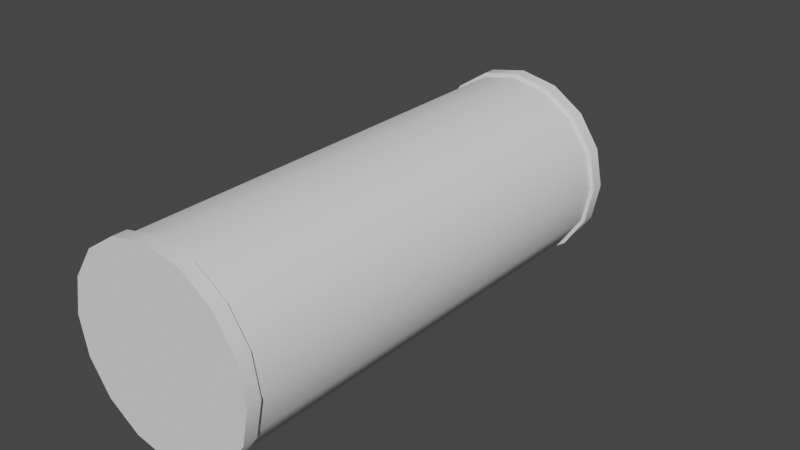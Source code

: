 # Source: spray.blend  (saved by Blender 2.80.75; exported with 4.5.12 LTS)
import bpy
from mathutils import Matrix  # noqa: F401  (used for matrix-valued properties, if any)

bpy.ops.wm.read_factory_settings(use_empty=True)
scene = bpy.context.scene
scene.name = 'Scene'

# ---- collections
col_collection = bpy.data.collections.new('Collection'); scene.collection.children.link(col_collection)

# ---- node groups
ng_auto_smooth = bpy.data.node_groups.new('Auto Smooth', 'GeometryNodeTree')
_s = ng_auto_smooth.interface.new_socket(name='Geometry', in_out='OUTPUT', socket_type='NodeSocketGeometry')
_s = ng_auto_smooth.interface.new_socket(name='Geometry', in_out='INPUT', socket_type='NodeSocketGeometry')
_s = ng_auto_smooth.interface.new_socket(name='Angle', in_out='INPUT', socket_type='NodeSocketFloat')
_s.subtype = 'ANGLE'
_s.min_value = 0.0
_s.max_value = 3.142
ng_auto_smooth.is_modifier = True
_N = ng_auto_smooth.nodes; _L = ng_auto_smooth.links
n0 = _N.new('NodeGroupOutput'); n0.name = 'Group Output'; n0.location = (480, -100)
n1 = _N.new('NodeGroupInput'); n1.name = 'Group Input'; n1.location = (-420, -300)
n2 = _N.new('NodeGroupInput'); n2.name = 'Group Input.001'; n2.location = (-60, -100)
n3 = _N.new('GeometryNodeSetShadeSmooth'); n3.name = 'Set Shade Smooth'; n3.location = (120, -100)
n3.domain = 'EDGE'
n4 = _N.new('GeometryNodeSetShadeSmooth'); n4.name = 'Set Shade Smooth.001'; n4.location = (300, -100)
n5 = _N.new('GeometryNodeInputMeshEdgeAngle'); n5.name = 'Edge Angle'; n5.location = (-420, -220)
n6 = _N.new('GeometryNodeInputEdgeSmooth'); n6.name = 'Is Edge Smooth'; n6.location = (-60, -160)
n7 = _N.new('GeometryNodeInputShadeSmooth'); n7.name = 'Is Face Smooth'; n7.location = (-240, -340)
n8 = _N.new('FunctionNodeBooleanMath'); n8.name = 'Boolean Math'; n8.location = (-60, -220)
n9 = _N.new('FunctionNodeCompare'); n9.name = 'Compare'; n9.location = (-240, -180)
n9.operation = 'LESS_EQUAL'
_L.new(n5.outputs[0], n9.inputs[0])
_L.new(n4.outputs[0], n0.inputs[0])
_L.new(n1.outputs[1], n9.inputs[1])
_L.new(n9.outputs[0], n8.inputs[0])
_L.new(n7.outputs[0], n8.inputs[1])
_L.new(n2.outputs[0], n3.inputs[0])
_L.new(n6.outputs[0], n3.inputs[1])
_L.new(n3.outputs[0], n4.inputs[0])
_L.new(n8.outputs[0], n3.inputs[2])
n0.is_active_output = True

# ---- world
world_world = bpy.data.worlds.new('World'); scene.world = world_world
world_world.use_nodes = True; world_world.node_tree.nodes.clear()
_N = world_world.node_tree.nodes; _L = world_world.node_tree.links
n0 = _N.new('ShaderNodeOutputWorld'); n0.name = 'World Output'; n0.location = (300, 300)
n1 = _N.new('ShaderNodeBackground'); n1.name = 'Background'; n1.location = (10, 300)
n1.inputs[0].default_value = (0.05088, 0.05088, 0.05088, 1.0)
_L.new(n1.outputs[0], n0.inputs[0])
n0.is_active_output = True
world_world.color = (0.05088, 0.05088, 0.05088)
world_world.use_sun_shadow = False
world_world.sun_shadow_jitter_overblur = 0.0

# ---- meshes
me_cylinder_002 = bpy.data.meshes.new('Cylinder.002')
me_cylinder_002.from_pydata([(-0.007941, -0.001751, 0.1015), (-0.007941, -0.002476, 0.09977), (-0.007941, -0.001751, 0.09802), (0.02939, -0.01217, -0.07798), (0.02939, -0.01217, 0.07738), (0.02249, -0.02249, -0.07798), (0.02249, -0.02249, 0.07738), (0.01217, -0.02939, -0.07798), (0.01217, -0.02939, 0.07738), (4.803e-09, -0.03181, -0.07798), (4.803e-09, -0.03181, 0.07738), (-0.01217, -0.02939, -0.07798), (-0.01217, -0.02939, 0.07738), (-0.02249, -0.02249, -0.07798), (-0.02249, -0.02249, 0.07738), (-0.02939, -0.01217, -0.07798), (-0.02939, -0.01217, 0.07738), (0.02939, -0.01217, -0.07351), (0.02249, -0.02249, -0.07351), (0.01217, -0.02939, -0.07351), (4.803e-09, -0.03181, -0.07351), (-0.01217, -0.02939, -0.07351), (-0.02249, -0.02249, -0.07351), (-0.02939, -0.01217, -0.07351), (0.02939, -0.01217, 0.07319), (0.02249, -0.02249, 0.07319), (0.01217, -0.02939, 0.07319), (4.803e-09, -0.03181, 0.07319), (-0.01217, -0.02939, 0.07319), (-0.02249, -0.02249, 0.07319), (-0.02939, -0.01217, 0.07319), (0.02831, -0.01173, 0.07319), (0.02831, -0.01173, -0.07351), (0.02167, -0.02167, 0.07319), (0.02167, -0.02167, -0.07351), (0.01173, -0.02831, 0.07319), (0.01173, -0.02831, -0.07351), (4.683e-09, -0.03064, 0.07319), (4.683e-09, -0.03064, -0.07351), (-0.01173, -0.02831, 0.07319), (-0.01173, -0.02831, -0.07351), (-0.02167, -0.02167, 0.07319), (-0.02167, -0.02167, -0.07351), (-0.02831, -0.01173, 0.07319), (-0.02831, -0.01173, -0.07351), (0.02488, -0.0103, 0.07756), (0.01904, -0.01904, 0.07756), (0.0103, -0.02488, 0.07756), (4.34e-09, -0.02692, 0.07756), (-0.0103, -0.02488, 0.07756), (-0.01904, -0.01904, 0.07756), (-0.02488, -0.0103, 0.07756), (0.01185, -0.00491, 0.08863), (0.009072, -0.009072, 0.08863), (0.00491, -0.01185, 0.08863), (3.046e-09, -0.01283, 0.08863), (-0.00491, -0.01185, 0.08863), (-0.009072, -0.009072, 0.08863), (-0.01185, -0.00491, 0.08863), (0.01273, -0.005273, 0.0917), (0.009743, -0.009743, 0.0917), (0.005273, -0.01273, 0.0917), (3.12e-09, -0.01378, 0.0917), (-0.005273, -0.01273, 0.0917), (-0.009743, -0.009743, 0.0917), (-0.01273, -0.005273, 0.0917), (0.008618, -0.00357, 0.09199), (0.006596, -0.006596, 0.09199), (0.00357, -0.008618, 0.09199), (2.689e-09, -0.009329, 0.09199), (-0.00357, -0.008618, 0.09199), (-0.006596, -0.006596, 0.09199), (-0.008618, -0.00357, 0.09199), (0.008618, -0.00357, 0.1053), (0.006596, -0.006596, 0.1062), (0.00357, -0.008618, 0.1067), (2.689e-09, -0.009329, 0.1068), (-0.00357, -0.008618, 0.1067), (-0.006596, -0.006596, 0.1062), (-0.008618, -0.00357, 0.1053), (0.01273, -0.005273, 0.08956), (0.009743, -0.009743, 0.08956), (0.005273, -0.01273, 0.08956), (3.12e-09, -0.01378, 0.08956), (-0.005273, -0.01273, 0.08956), (-0.009743, -0.009743, 0.08956), (-0.01273, -0.005273, 0.08956), (-0.008769, -0.002908, 0.09977), (-0.008939, -0.002056, 0.1018), (-0.008939, -0.002056, 0.09772), (-0.007941, 0.0, 0.1022), (-0.007941, 0.001751, 0.1015), (-0.007941, 0.002476, 0.09977), (-0.007941, 0.001751, 0.09802), (-0.007941, 0.0, 0.0973), (0.03181, 0.0, -0.07798), (0.03181, 0.0, 0.07738), (0.02939, 0.01217, -0.07798), (0.02939, 0.01217, 0.07738), (0.02249, 0.02249, -0.07798), (0.02249, 0.02249, 0.07738), (0.01217, 0.02939, -0.07798), (0.01217, 0.02939, 0.07738), (4.803e-09, 0.03181, -0.07798), (4.803e-09, 0.03181, 0.07738), (-0.01217, 0.02939, -0.07798), (-0.01217, 0.02939, 0.07738), (-0.02249, 0.02249, -0.07798), (-0.02249, 0.02249, 0.07738), (-0.02939, 0.01217, -0.07798), (-0.02939, 0.01217, 0.07738), (-0.03181, 0.0, -0.07798), (-0.03181, 0.0, 0.07738), (0.03181, 0.0, -0.07351), (0.02939, 0.01217, -0.07351), (0.02249, 0.02249, -0.07351), (0.01217, 0.02939, -0.07351), (4.803e-09, 0.03181, -0.07351), (-0.01217, 0.02939, -0.07351), (-0.02249, 0.02249, -0.07351), (-0.02939, 0.01217, -0.07351), (-0.03181, 0.0, -0.07351), (0.03181, 0.0, 0.07319), (0.02939, 0.01217, 0.07319), (0.02249, 0.02249, 0.07319), (0.01217, 0.02939, 0.07319), (4.803e-09, 0.03181, 0.07319), (-0.01217, 0.02939, 0.07319), (-0.02249, 0.02249, 0.07319), (-0.02939, 0.01217, 0.07319), (-0.03181, 0.0, 0.07319), (0.03064, 0.0, 0.07319), (0.03064, 0.0, -0.07351), (0.02831, 0.01173, 0.07319), (0.02831, 0.01173, -0.07351), (0.02167, 0.02167, 0.07319), (0.02167, 0.02167, -0.07351), (0.01173, 0.02831, 0.07319), (0.01173, 0.02831, -0.07351), (4.683e-09, 0.03064, 0.07319), (4.683e-09, 0.03064, -0.07351), (-0.01173, 0.02831, 0.07319), (-0.01173, 0.02831, -0.07351), (-0.02167, 0.02167, 0.07319), (-0.02167, 0.02167, -0.07351), (-0.02831, 0.01173, 0.07319), (-0.02831, 0.01173, -0.07351), (-0.03064, 0.0, 0.07319), (-0.03064, 0.0, -0.07351), (0.02692, 0.0, 0.07756), (0.02488, 0.0103, 0.07756), (0.01904, 0.01904, 0.07756), (0.0103, 0.02488, 0.07756), (4.34e-09, 0.02692, 0.07756), (-0.0103, 0.02488, 0.07756), (-0.01904, 0.01904, 0.07756), (-0.02488, 0.0103, 0.07756), (-0.02692, 0.0, 0.07756), (0.01283, 0.0, 0.08863), (0.01185, 0.00491, 0.08863), (0.009072, 0.009072, 0.08863), (0.00491, 0.01185, 0.08863), (3.046e-09, 0.01283, 0.08863), (-0.00491, 0.01185, 0.08863), (-0.009072, 0.009072, 0.08863), (-0.01185, 0.00491, 0.08863), (-0.01283, 0.0, 0.08863), (0.01378, 0.0, 0.0917), (0.01273, 0.005273, 0.0917), (0.009743, 0.009743, 0.0917), (0.005273, 0.01273, 0.0917), (3.12e-09, 0.01378, 0.0917), (-0.005273, 0.01273, 0.0917), (-0.009743, 0.009743, 0.0917), (-0.01273, 0.005273, 0.0917), (-0.01378, 0.0, 0.0917), (0.009329, 0.0, 0.09199), (0.008618, 0.00357, 0.09199), (0.006596, 0.006596, 0.09199), (0.00357, 0.008618, 0.09199), (2.689e-09, 0.009329, 0.09199), (-0.00357, 0.008618, 0.09199), (-0.006596, 0.006596, 0.09199), (-0.008618, 0.00357, 0.09199), (-0.009329, 0.0, 0.09199), (0.009329, 0.0, 0.105), (0.008618, 0.00357, 0.1053), (0.006596, 0.006596, 0.1062), (0.00357, 0.008618, 0.1067), (2.689e-09, 0.009329, 0.1068), (-0.00357, 0.008618, 0.1067), (-0.006596, 0.006596, 0.1062), (-0.008618, 0.00357, 0.1053), (-0.009329, 0.0, 0.105), (0.01273, 0.005273, 0.08956), (0.009743, 0.009743, 0.08956), (0.005273, 0.01273, 0.08956), (3.12e-09, 0.01378, 0.08956), (-0.005273, 0.01273, 0.08956), (-0.009743, 0.009743, 0.08956), (-0.01273, 0.005273, 0.08956), (0.01378, 0.0, 0.08956), (-0.01378, 0.0, 0.08956), (-0.009348, 0.0, 0.09686), (-0.008769, 0.002908, 0.09977), (-0.008939, 0.002056, 0.1018), (-0.008939, 0.002056, 0.09772), (-0.009348, 0.0, 0.1027)], [], [(90, 0, 88, 207), (0, 1, 87, 88), (1, 2, 89, 87), (2, 94, 203, 89), (90, 94, 2, 0), (122, 96, 4, 24), (24, 4, 6, 25), (25, 6, 8, 26), (26, 8, 10, 27), (27, 10, 12, 28), (28, 12, 14, 29), (29, 14, 16, 30), (30, 16, 112, 130), (4, 96, 149, 45), (15, 23, 121, 111), (13, 22, 23, 15), (11, 21, 22, 13), (9, 20, 21, 11), (7, 19, 20, 9), (5, 18, 19, 7), (3, 17, 18, 5), (95, 113, 17, 3), (25, 26, 35, 33), (26, 27, 37, 35), (27, 28, 39, 37), (28, 29, 41, 39), (17, 113, 132, 32), (29, 30, 43, 41), (18, 17, 32, 34), (30, 130, 147, 43), (19, 18, 34, 36), (44, 43, 147, 148), (42, 41, 43, 44), (40, 39, 41, 42), (38, 37, 39, 40), (36, 35, 37, 38), (34, 33, 35, 36), (32, 31, 33, 34), (132, 131, 31, 32), (24, 25, 33, 31), (122, 24, 31, 131), (121, 23, 44, 148), (23, 22, 42, 44), (22, 21, 40, 42), (21, 20, 38, 40), (20, 19, 36, 38), (14, 12, 49, 50), (10, 8, 47, 48), (6, 4, 45, 46), (16, 14, 50, 51), (12, 10, 48, 49), (8, 6, 46, 47), (112, 16, 51, 157), (81, 80, 59, 60), (65, 64, 71, 72), (82, 81, 60, 61), (83, 82, 61, 62), (84, 83, 62, 63), (85, 84, 63, 64), (86, 85, 64, 65), (202, 86, 65, 175), (80, 201, 167, 59), (175, 65, 72, 184), (59, 167, 176, 66), (60, 59, 66, 67), (61, 60, 67, 68), (62, 61, 68, 69), (63, 62, 69, 70), (64, 63, 70, 71), (70, 69, 76, 77), (71, 70, 77, 78), (72, 71, 78, 79), (72, 79, 87), (66, 176, 185, 73), (67, 66, 73, 74), (68, 67, 74, 75), (69, 68, 75, 76), (185, 193, 79, 73), (73, 79, 78, 74), (74, 78, 77, 75), (76, 75, 77), (52, 158, 201, 80), (166, 58, 86, 202), (58, 57, 85, 86), (57, 56, 84, 85), (56, 55, 83, 84), (55, 54, 82, 83), (54, 53, 81, 82), (53, 52, 80, 81), (203, 184, 72), (79, 193, 207), (79, 207, 88), (89, 203, 72), (79, 88, 87), (87, 89, 72), (7, 11, 13, 5), (5, 13, 15, 3), (3, 15, 111, 95), (9, 11, 7), (1, 0, 2), (90, 207, 205, 91), (91, 205, 204, 92), (92, 204, 206, 93), (93, 206, 203, 94), (90, 91, 93, 94), (122, 123, 98, 96), (123, 124, 100, 98), (124, 125, 102, 100), (125, 126, 104, 102), (126, 127, 106, 104), (127, 128, 108, 106), (128, 129, 110, 108), (129, 130, 112, 110), (98, 150, 149, 96), (109, 111, 121, 120), (107, 109, 120, 119), (105, 107, 119, 118), (103, 105, 118, 117), (101, 103, 117, 116), (99, 101, 116, 115), (97, 99, 115, 114), (95, 97, 114, 113), (124, 135, 137, 125), (125, 137, 139, 126), (126, 139, 141, 127), (127, 141, 143, 128), (114, 134, 132, 113), (128, 143, 145, 129), (115, 136, 134, 114), (129, 145, 147, 130), (116, 138, 136, 115), (146, 148, 147, 145), (144, 146, 145, 143), (142, 144, 143, 141), (140, 142, 141, 139), (138, 140, 139, 137), (136, 138, 137, 135), (134, 136, 135, 133), (132, 134, 133, 131), (123, 133, 135, 124), (122, 131, 133, 123), (121, 148, 146, 120), (120, 146, 144, 119), (119, 144, 142, 118), (118, 142, 140, 117), (117, 140, 138, 116), (108, 155, 154, 106), (104, 153, 152, 102), (100, 151, 150, 98), (110, 156, 155, 108), (106, 154, 153, 104), (102, 152, 151, 100), (112, 157, 156, 110), (195, 169, 168, 194), (174, 183, 182, 173), (196, 170, 169, 195), (197, 171, 170, 196), (198, 172, 171, 197), (199, 173, 172, 198), (200, 174, 173, 199), (202, 175, 174, 200), (194, 168, 167, 201), (175, 184, 183, 174), (168, 177, 176, 167), (169, 178, 177, 168), (170, 179, 178, 169), (171, 180, 179, 170), (172, 181, 180, 171), (173, 182, 181, 172), (181, 190, 189, 180), (182, 191, 190, 181), (183, 192, 191, 182), (183, 204, 192), (177, 186, 185, 176), (178, 187, 186, 177), (179, 188, 187, 178), (180, 189, 188, 179), (185, 186, 192, 193), (186, 187, 191, 192), (187, 188, 190, 191), (189, 190, 188), (159, 194, 201, 158), (166, 202, 200, 165), (165, 200, 199, 164), (164, 199, 198, 163), (163, 198, 197, 162), (162, 197, 196, 161), (161, 196, 195, 160), (160, 195, 194, 159), (203, 183, 184), (192, 207, 193), (192, 205, 207), (206, 183, 203), (192, 204, 205), (204, 183, 206), (101, 99, 107, 105), (99, 97, 109, 107), (97, 95, 111, 109), (103, 101, 105), (92, 93, 91)])
me_cylinder_002.polygons.foreach_set('use_smooth', [0, 0, 0, 0, 0, 1, 1, 1, 1, 1, 1, 1, 1, 1, 1, 1, 1, 1, 1, 1, 1, 1, 1, 1, 1, 1, 1, 1, 1, 1, 1, 1, 1, 1, 1, 1, 1, 1, 1, 1, 1, 1, 1, 1, 1, 1, 1, 1, 1, 1, 1, 1, 1, 1, 1, 1, 1, 1, 1, 1, 1, 1, 1, 1, 1, 1, 1, 1, 1, 1, 1, 1, 1, 1, 1, 1, 1, 1, 1, 1, 1, 1, 1, 1, 1, 1, 1, 1, 1, 1, 1, 1, 1, 1, 1, 1, 1, 1, 1, 0, 0, 0, 0, 0, 0, 1, 1, 1, 1, 1, 1, 1, 1, 1, 1, 1, 1, 1, 1, 1, 1, 1, 1, 1, 1, 1, 1, 1, 1, 1, 1, 1, 1, 1, 1, 1, 1, 1, 1, 1, 1, 1, 1, 1, 1, 1, 1, 1, 1, 1, 1, 1, 1, 1, 1, 1, 1, 1, 1, 1, 1, 1, 1, 1, 1, 1, 1, 1, 1, 1, 1, 1, 1, 1, 1, 1, 1, 1, 1, 1, 1, 1, 1, 1, 1, 1, 1, 1, 1, 1, 1, 1, 1, 1, 1, 1, 1, 1, 1, 0])
_uv = me_cylinder_002.uv_layers.new(name='UVMap')
_uv.uv.foreach_set('vector', [0.783, 0.1002, 0.7962, 0.1088, 0.7934, 0.1177, 0.7746, 0.1089, 0.7962, 0.1088, 0.812, 0.1064, 0.8159, 0.1136, 0.7934, 0.1177, 0.812, 0.1064, 0.8226, 0.09456, 0.8314, 0.09713, 0.8159, 0.1136, 0.8226, 0.09456, 0.823, 0.08016, 0.8334, 0.07832, 0.8314, 0.09713, 0.783, 0.1002, 0.823, 0.08016, 0.8226, 0.09456, 0.7962, 0.1088, 0.6633, 0.005412, 0.6879, 0.005412, 0.6879, 0.126, 0.6633, 0.126, 0.6633, 0.126, 0.6879, 0.126, 0.6879, 0.2468, 0.6633, 0.2468, 0.6633, 0.2468, 0.6879, 0.2468, 0.6879, 0.3692, 0.6633, 0.3692, 0.6633, 0.3692, 0.6879, 0.3692, 0.6879, 0.4922, 0.6633, 0.4922, 0.6633, 0.4922, 0.6879, 0.4922, 0.6879, 0.6156, 0.6633, 0.6156, 0.6633, 0.6156, 0.6879, 0.6156, 0.6879, 0.7399, 0.6633, 0.7399, 0.6633, 0.7399, 0.6879, 0.7399, 0.6879, 0.8654, 0.6633, 0.8654, 0.6633, 0.8654, 0.6879, 0.8654, 0.6879, 0.993, 0.6633, 0.993, 0.6879, 0.126, 0.6879, 0.005412, 0.713, 0.005412, 0.713, 0.126, 0.01116, 0.8654, 0.03344, 0.8654, 0.03344, 0.993, 0.01116, 0.993, 0.01116, 0.7399, 0.03344, 0.7399, 0.03344, 0.8654, 0.01116, 0.8654, 0.01116, 0.6156, 0.03344, 0.6156, 0.03344, 0.7399, 0.01116, 0.7399, 0.01116, 0.4922, 0.03344, 0.4922, 0.03344, 0.6156, 0.01116, 0.6156, 0.01116, 0.3692, 0.03344, 0.3692, 0.03344, 0.4922, 0.01116, 0.4922, 0.01116, 0.2468, 0.03344, 0.2468, 0.03344, 0.3692, 0.01116, 0.3692, 0.01116, 0.126, 0.03344, 0.126, 0.03344, 0.2468, 0.01116, 0.2468, 0.01116, 0.005412, 0.03344, 0.005412, 0.03344, 0.126, 0.01116, 0.126, 0.6633, 0.2468, 0.6633, 0.3692, 0.6567, 0.3692, 0.6567, 0.2468, 0.6633, 0.3692, 0.6633, 0.4922, 0.6567, 0.4922, 0.6567, 0.3692, 0.6633, 0.4922, 0.6633, 0.6156, 0.6567, 0.6156, 0.6567, 0.4922, 0.6633, 0.6156, 0.6633, 0.7399, 0.6567, 0.7399, 0.6567, 0.6156, 0.03344, 0.126, 0.03344, 0.005412, 0.0411, 0.005412, 0.0411, 0.126, 0.6633, 0.7399, 0.6633, 0.8654, 0.6567, 0.8654, 0.6567, 0.7399, 0.03344, 0.2468, 0.03344, 0.126, 0.0411, 0.126, 0.0411, 0.2468, 0.6633, 0.8654, 0.6633, 0.993, 0.6567, 0.993, 0.6567, 0.8654, 0.03344, 0.3692, 0.03344, 0.2468, 0.0411, 0.2468, 0.0411, 0.3692, 0.0411, 0.8654, 0.6567, 0.8654, 0.6567, 0.993, 0.0411, 0.993, 0.0411, 0.7399, 0.6567, 0.7399, 0.6567, 0.8654, 0.0411, 0.8654, 0.0411, 0.6156, 0.6567, 0.6156, 0.6567, 0.7399, 0.0411, 0.7399, 0.0411, 0.4922, 0.6567, 0.4922, 0.6567, 0.6156, 0.0411, 0.6156, 0.0411, 0.3692, 0.6567, 0.3692, 0.6567, 0.4922, 0.0411, 0.4922, 0.0411, 0.2468, 0.6567, 0.2468, 0.6567, 0.3692, 0.0411, 0.3692, 0.0411, 0.126, 0.6567, 0.126, 0.6567, 0.2468, 0.0411, 0.2468, 0.0411, 0.005412, 0.6567, 0.005412, 0.6567, 0.126, 0.0411, 0.126, 0.6633, 0.126, 0.6633, 0.2468, 0.6567, 0.2468, 0.6567, 0.126, 0.6633, 0.005412, 0.6633, 0.126, 0.6567, 0.126, 0.6567, 0.005412, 0.03344, 0.993, 0.03344, 0.8654, 0.0411, 0.8654, 0.0411, 0.993, 0.03344, 0.8654, 0.03344, 0.7399, 0.0411, 0.7399, 0.0411, 0.8654, 0.03344, 0.7399, 0.03344, 0.6156, 0.0411, 0.6156, 0.0411, 0.7399, 0.03344, 0.6156, 0.03344, 0.4922, 0.0411, 0.4922, 0.0411, 0.6156, 0.03344, 0.4922, 0.03344, 0.3692, 0.0411, 0.3692, 0.0411, 0.4922, 0.6879, 0.7399, 0.6879, 0.6156, 0.713, 0.6156, 0.713, 0.7399, 0.6879, 0.4922, 0.6879, 0.3692, 0.713, 0.3692, 0.713, 0.4922, 0.6879, 0.2468, 0.6879, 0.126, 0.713, 0.126, 0.713, 0.2468, 0.6879, 0.8654, 0.6879, 0.7399, 0.713, 0.7399, 0.713, 0.8654, 0.6879, 0.6156, 0.6879, 0.4922, 0.713, 0.4922, 0.713, 0.6156, 0.6879, 0.3692, 0.6879, 0.2468, 0.713, 0.2468, 0.713, 0.3692, 0.6879, 0.993, 0.6879, 0.8654, 0.713, 0.8654, 0.713, 0.993, 0.9642, 0.2667, 0.9468, 0.3067, 0.9282, 0.2978, 0.9442, 0.2606, 0.9229, 0.06238, 0.9405, 0.09943, 0.9041, 0.1123, 0.8893, 0.08097, 0.9749, 0.2237, 0.9642, 0.2667, 0.9442, 0.2606, 0.9539, 0.221, 0.9779, 0.179, 0.9749, 0.2237, 0.9539, 0.221, 0.9567, 0.18, 0.9729, 0.1343, 0.9779, 0.179, 0.9567, 0.18, 0.9521, 0.139, 0.96, 0.09133, 0.9729, 0.1343, 0.9521, 0.139, 0.9405, 0.09943, 0.9404, 0.05187, 0.96, 0.09133, 0.9405, 0.09943, 0.9229, 0.06238, 0.9173, 0.01536, 0.9404, 0.05187, 0.9229, 0.06238, 0.899, 0.02678, 0.9468, 0.3067, 0.9248, 0.3453, 0.9059, 0.3338, 0.9282, 0.2978, 0.899, 0.02678, 0.9229, 0.06238, 0.8893, 0.08097, 0.872, 0.05514, 0.9282, 0.2978, 0.9059, 0.3338, 0.8798, 0.3084, 0.8959, 0.28, 0.9442, 0.2606, 0.9282, 0.2978, 0.8959, 0.28, 0.9083, 0.2481, 0.9539, 0.221, 0.9442, 0.2606, 0.9083, 0.2481, 0.9162, 0.2143, 0.9567, 0.18, 0.9539, 0.221, 0.9162, 0.2143, 0.9187, 0.1801, 0.9521, 0.139, 0.9567, 0.18, 0.9187, 0.1801, 0.9142, 0.1458, 0.9405, 0.09943, 0.9521, 0.139, 0.9142, 0.1458, 0.9041, 0.1123, 0.9142, 0.1458, 0.9187, 0.1801, 0.8019, 0.1856, 0.7993, 0.1725, 0.9041, 0.1123, 0.9142, 0.1458, 0.7993, 0.1725, 0.7906, 0.1588, 0.8893, 0.08097, 0.9041, 0.1123, 0.7906, 0.1588, 0.7747, 0.1416, 0.8893, 0.08097, 0.7747, 0.1416, 0.8159, 0.1136, 0.8959, 0.28, 0.8798, 0.3084, 0.7551, 0.2554, 0.7765, 0.2347, 0.9083, 0.2481, 0.8959, 0.28, 0.7765, 0.2347, 0.7904, 0.2145, 0.9162, 0.2143, 0.9083, 0.2481, 0.7904, 0.2145, 0.7989, 0.1989, 0.9187, 0.1801, 0.9162, 0.2143, 0.7989, 0.1989, 0.8019, 0.1856, 0.7551, 0.2554, 0.7552, 0.125, 0.7747, 0.1416, 0.7765, 0.2347, 0.7765, 0.2347, 0.7747, 0.1416, 0.7906, 0.1588, 0.7904, 0.2145, 0.7904, 0.2145, 0.7906, 0.1588, 0.7993, 0.1725, 0.7989, 0.1989, 0.8019, 0.1856, 0.7989, 0.1989, 0.7993, 0.1725, 0.958, 0.3126, 0.9364, 0.35, 0.9248, 0.3453, 0.9468, 0.3067, 0.9272, 0.01067, 0.9508, 0.046, 0.9404, 0.05187, 0.9173, 0.01536, 0.9508, 0.046, 0.9717, 0.08676, 0.96, 0.09133, 0.9404, 0.05187, 0.9717, 0.08676, 0.9854, 0.1318, 0.9729, 0.1343, 0.96, 0.09133, 0.9854, 0.1318, 0.9907, 0.1788, 0.9779, 0.179, 0.9729, 0.1343, 0.9907, 0.1788, 0.9873, 0.2258, 0.9749, 0.2237, 0.9779, 0.179, 0.9873, 0.2258, 0.976, 0.2708, 0.9642, 0.2667, 0.9749, 0.2237, 0.976, 0.2708, 0.958, 0.3126, 0.9468, 0.3067, 0.9642, 0.2667, 0.8334, 0.07832, 0.872, 0.05514, 0.8893, 0.08097, 0.7747, 0.1416, 0.7552, 0.125, 0.7746, 0.1089, 0.7747, 0.1416, 0.7746, 0.1089, 0.7934, 0.1177, 0.8314, 0.09713, 0.8334, 0.07832, 0.8893, 0.08097, 0.7747, 0.1416, 0.7934, 0.1177, 0.8159, 0.1136, 0.8159, 0.1136, 0.8314, 0.09713, 0.8893, 0.08097, 0.9072, 0.3838, 0.9072, 0.5026, 0.8683, 0.5529, 0.8683, 0.3334, 0.8683, 0.3334, 0.8683, 0.5529, 0.8101, 0.5865, 0.8101, 0.2998, 0.8101, 0.2998, 0.8101, 0.5865, 0.7414, 0.5982, 0.7414, 0.2879, 0.9209, 0.4432, 0.9072, 0.5026, 0.9072, 0.3838, 0.812, 0.1064, 0.7962, 0.1088, 0.8226, 0.09456, 0.783, 0.1002, 0.7746, 0.1089, 0.7934, 0.1177, 0.7962, 0.1088, 0.7962, 0.1088, 0.7934, 0.1177, 0.8159, 0.1136, 0.812, 0.1064, 0.812, 0.1064, 0.8159, 0.1136, 0.8314, 0.09713, 0.8226, 0.09456, 0.8226, 0.09456, 0.8314, 0.09713, 0.8334, 0.07832, 0.823, 0.08016, 0.783, 0.1002, 0.7962, 0.1088, 0.8226, 0.09456, 0.823, 0.08016, 0.6633, 0.005412, 0.6633, 0.126, 0.6879, 0.126, 0.6879, 0.005412, 0.6633, 0.126, 0.6633, 0.2468, 0.6879, 0.2468, 0.6879, 0.126, 0.6633, 0.2468, 0.6633, 0.3692, 0.6879, 0.3692, 0.6879, 0.2468, 0.6633, 0.3692, 0.6633, 0.4922, 0.6879, 0.4922, 0.6879, 0.3692, 0.6633, 0.4922, 0.6633, 0.6156, 0.6879, 0.6156, 0.6879, 0.4922, 0.6633, 0.6156, 0.6633, 0.7399, 0.6879, 0.7399, 0.6879, 0.6156, 0.6633, 0.7399, 0.6633, 0.8654, 0.6879, 0.8654, 0.6879, 0.7399, 0.6633, 0.8654, 0.6633, 0.993, 0.6879, 0.993, 0.6879, 0.8654, 0.6879, 0.126, 0.713, 0.126, 0.713, 0.005412, 0.6879, 0.005412, 0.01116, 0.8654, 0.01116, 0.993, 0.03344, 0.993, 0.03344, 0.8654, 0.01116, 0.7399, 0.01116, 0.8654, 0.03344, 0.8654, 0.03344, 0.7399, 0.01116, 0.6156, 0.01116, 0.7399, 0.03344, 0.7399, 0.03344, 0.6156, 0.01116, 0.4922, 0.01116, 0.6156, 0.03344, 0.6156, 0.03344, 0.4922, 0.01116, 0.3692, 0.01116, 0.4922, 0.03344, 0.4922, 0.03344, 0.3692, 0.01116, 0.2468, 0.01116, 0.3692, 0.03344, 0.3692, 0.03344, 0.2468, 0.01116, 0.126, 0.01116, 0.2468, 0.03344, 0.2468, 0.03344, 0.126, 0.01116, 0.005412, 0.01116, 0.126, 0.03344, 0.126, 0.03344, 0.005412, 0.6633, 0.2468, 0.6567, 0.2468, 0.6567, 0.3692, 0.6633, 0.3692, 0.6633, 0.3692, 0.6567, 0.3692, 0.6567, 0.4922, 0.6633, 0.4922, 0.6633, 0.4922, 0.6567, 0.4922, 0.6567, 0.6156, 0.6633, 0.6156, 0.6633, 0.6156, 0.6567, 0.6156, 0.6567, 0.7399, 0.6633, 0.7399, 0.03344, 0.126, 0.0411, 0.126, 0.0411, 0.005412, 0.03344, 0.005412, 0.6633, 0.7399, 0.6567, 0.7399, 0.6567, 0.8654, 0.6633, 0.8654, 0.03344, 0.2468, 0.0411, 0.2468, 0.0411, 0.126, 0.03344, 0.126, 0.6633, 0.8654, 0.6567, 0.8654, 0.6567, 0.993, 0.6633, 0.993, 0.03344, 0.3692, 0.0411, 0.3692, 0.0411, 0.2468, 0.03344, 0.2468, 0.0411, 0.8654, 0.0411, 0.993, 0.6567, 0.993, 0.6567, 0.8654, 0.0411, 0.7399, 0.0411, 0.8654, 0.6567, 0.8654, 0.6567, 0.7399, 0.0411, 0.6156, 0.0411, 0.7399, 0.6567, 0.7399, 0.6567, 0.6156, 0.0411, 0.4922, 0.0411, 0.6156, 0.6567, 0.6156, 0.6567, 0.4922, 0.0411, 0.3692, 0.0411, 0.4922, 0.6567, 0.4922, 0.6567, 0.3692, 0.0411, 0.2468, 0.0411, 0.3692, 0.6567, 0.3692, 0.6567, 0.2468, 0.0411, 0.126, 0.0411, 0.2468, 0.6567, 0.2468, 0.6567, 0.126, 0.0411, 0.005412, 0.0411, 0.126, 0.6567, 0.126, 0.6567, 0.005412, 0.6633, 0.126, 0.6567, 0.126, 0.6567, 0.2468, 0.6633, 0.2468, 0.6633, 0.005412, 0.6567, 0.005412, 0.6567, 0.126, 0.6633, 0.126, 0.03344, 0.993, 0.0411, 0.993, 0.0411, 0.8654, 0.03344, 0.8654, 0.03344, 0.8654, 0.0411, 0.8654, 0.0411, 0.7399, 0.03344, 0.7399, 0.03344, 0.7399, 0.0411, 0.7399, 0.0411, 0.6156, 0.03344, 0.6156, 0.03344, 0.6156, 0.0411, 0.6156, 0.0411, 0.4922, 0.03344, 0.4922, 0.03344, 0.4922, 0.0411, 0.4922, 0.0411, 0.3692, 0.03344, 0.3692, 0.6879, 0.7399, 0.713, 0.7399, 0.713, 0.6156, 0.6879, 0.6156, 0.6879, 0.4922, 0.713, 0.4922, 0.713, 0.3692, 0.6879, 0.3692, 0.6879, 0.2468, 0.713, 0.2468, 0.713, 0.126, 0.6879, 0.126, 0.6879, 0.8654, 0.713, 0.8654, 0.713, 0.7399, 0.6879, 0.7399, 0.6879, 0.6156, 0.713, 0.6156, 0.713, 0.4922, 0.6879, 0.4922, 0.6879, 0.3692, 0.713, 0.3692, 0.713, 0.2468, 0.6879, 0.2468, 0.6879, 0.993, 0.713, 0.993, 0.713, 0.8654, 0.6879, 0.8654, 0.9642, 0.2667, 0.9442, 0.2606, 0.9282, 0.2978, 0.9468, 0.3067, 0.9229, 0.06238, 0.8893, 0.08097, 0.9041, 0.1123, 0.9405, 0.09943, 0.9749, 0.2237, 0.9539, 0.221, 0.9442, 0.2606, 0.9642, 0.2667, 0.9779, 0.179, 0.9567, 0.18, 0.9539, 0.221, 0.9749, 0.2237, 0.9729, 0.1343, 0.9521, 0.139, 0.9567, 0.18, 0.9779, 0.179, 0.96, 0.09133, 0.9405, 0.09943, 0.9521, 0.139, 0.9729, 0.1343, 0.9404, 0.05187, 0.9229, 0.06238, 0.9405, 0.09943, 0.96, 0.09133, 0.9173, 0.01536, 0.899, 0.02678, 0.9229, 0.06238, 0.9404, 0.05187, 0.9468, 0.3067, 0.9282, 0.2978, 0.9059, 0.3338, 0.9248, 0.3453, 0.899, 0.02678, 0.872, 0.05514, 0.8893, 0.08097, 0.9229, 0.06238, 0.9282, 0.2978, 0.8959, 0.28, 0.8798, 0.3084, 0.9059, 0.3338, 0.9442, 0.2606, 0.9083, 0.2481, 0.8959, 0.28, 0.9282, 0.2978, 0.9539, 0.221, 0.9162, 0.2143, 0.9083, 0.2481, 0.9442, 0.2606, 0.9567, 0.18, 0.9187, 0.1801, 0.9162, 0.2143, 0.9539, 0.221, 0.9521, 0.139, 0.9142, 0.1458, 0.9187, 0.1801, 0.9567, 0.18, 0.9405, 0.09943, 0.9041, 0.1123, 0.9142, 0.1458, 0.9521, 0.139, 0.9142, 0.1458, 0.7993, 0.1725, 0.8019, 0.1856, 0.9187, 0.1801, 0.9041, 0.1123, 0.7906, 0.1588, 0.7993, 0.1725, 0.9142, 0.1458, 0.8893, 0.08097, 0.7747, 0.1416, 0.7906, 0.1588, 0.9041, 0.1123, 0.8893, 0.08097, 0.8159, 0.1136, 0.7747, 0.1416, 0.8959, 0.28, 0.7765, 0.2347, 0.7551, 0.2554, 0.8798, 0.3084, 0.9083, 0.2481, 0.7904, 0.2145, 0.7765, 0.2347, 0.8959, 0.28, 0.9162, 0.2143, 0.7989, 0.1989, 0.7904, 0.2145, 0.9083, 0.2481, 0.9187, 0.1801, 0.8019, 0.1856, 0.7989, 0.1989, 0.9162, 0.2143, 0.7551, 0.2554, 0.7765, 0.2347, 0.7747, 0.1416, 0.7552, 0.125, 0.7765, 0.2347, 0.7904, 0.2145, 0.7906, 0.1588, 0.7747, 0.1416, 0.7904, 0.2145, 0.7989, 0.1989, 0.7993, 0.1725, 0.7906, 0.1588, 0.8019, 0.1856, 0.7993, 0.1725, 0.7989, 0.1989, 0.958, 0.3126, 0.9468, 0.3067, 0.9248, 0.3453, 0.9364, 0.35, 0.9272, 0.01067, 0.9173, 0.01536, 0.9404, 0.05187, 0.9508, 0.046, 0.9508, 0.046, 0.9404, 0.05187, 0.96, 0.09133, 0.9717, 0.08676, 0.9717, 0.08676, 0.96, 0.09133, 0.9729, 0.1343, 0.9854, 0.1318, 0.9854, 0.1318, 0.9729, 0.1343, 0.9779, 0.179, 0.9907, 0.1788, 0.9907, 0.1788, 0.9779, 0.179, 0.9749, 0.2237, 0.9873, 0.2258, 0.9873, 0.2258, 0.9749, 0.2237, 0.9642, 0.2667, 0.976, 0.2708, 0.976, 0.2708, 0.9642, 0.2667, 0.9468, 0.3067, 0.958, 0.3126, 0.8334, 0.07832, 0.8893, 0.08097, 0.872, 0.05514, 0.7747, 0.1416, 0.7746, 0.1089, 0.7552, 0.125, 0.7747, 0.1416, 0.7934, 0.1177, 0.7746, 0.1089, 0.8314, 0.09713, 0.8893, 0.08097, 0.8334, 0.07832, 0.7747, 0.1416, 0.8159, 0.1136, 0.7934, 0.1177, 0.8159, 0.1136, 0.8893, 0.08097, 0.8314, 0.09713, 0.9072, 0.3838, 0.8683, 0.3334, 0.8683, 0.5529, 0.9072, 0.5026, 0.8683, 0.3334, 0.8101, 0.2998, 0.8101, 0.5865, 0.8683, 0.5529, 0.8101, 0.2998, 0.7414, 0.2879, 0.7414, 0.5982, 0.8101, 0.5865, 0.9209, 0.4432, 0.9072, 0.3838, 0.9072, 0.5026, 0.812, 0.1064, 0.8226, 0.09456, 0.7962, 0.1088])
me_cylinder_002.use_remesh_preserve_volume = False
me_cylinder_002.use_remesh_preserve_attributes = False
me_cylinder_002.use_mirror_vertex_groups = False
me_cylinder_002.update()
me_cylinder_003 = bpy.data.meshes.new('Cylinder.003')
me_cylinder_003.from_pydata([(0.02488, -0.0103, 0.07756), (0.01904, -0.01904, 0.07756), (0.0103, -0.02488, 0.07756), (4.34e-09, -0.02692, 0.07756), (-0.0103, -0.02488, 0.07756), (-0.01904, -0.01904, 0.07756), (-0.02488, -0.0103, 0.07756), (0.01185, -0.00491, 0.08863), (0.009072, -0.009072, 0.08863), (0.00491, -0.01185, 0.08863), (3.046e-09, -0.01283, 0.08863), (-0.00491, -0.01185, 0.08863), (-0.009072, -0.009072, 0.08863), (-0.01185, -0.00491, 0.08863), (3.761e-09, -0.02077, 0.08481), (-0.00795, -0.01919, 0.08481), (-0.01469, -0.01469, 0.08481), (-0.01919, -0.00795, 0.08481), (0.01919, -0.00795, 0.08481), (0.01469, -0.01469, 0.08481), (0.00795, -0.01919, 0.08481), (0.02692, 0.0, 0.07756), (0.02488, 0.0103, 0.07756), (0.01904, 0.01904, 0.07756), (0.0103, 0.02488, 0.07756), (4.34e-09, 0.02692, 0.07756), (-0.0103, 0.02488, 0.07756), (-0.01904, 0.01904, 0.07756), (-0.02488, 0.0103, 0.07756), (-0.02692, 0.0, 0.07756), (0.01283, 0.0, 0.08863), (0.01185, 0.00491, 0.08863), (0.009072, 0.009072, 0.08863), (0.00491, 0.01185, 0.08863), (3.046e-09, 0.01283, 0.08863), (-0.00491, 0.01185, 0.08863), (-0.009072, 0.009072, 0.08863), (-0.01185, 0.00491, 0.08863), (-0.01283, 0.0, 0.08863), (3.761e-09, 0.02077, 0.08481), (-0.00795, 0.01919, 0.08481), (-0.01469, 0.01469, 0.08481), (-0.01919, 0.00795, 0.08481), (0.02077, 0.0, 0.08481), (-0.02077, 0.0, 0.08481), (0.01919, 0.00795, 0.08481), (0.01469, 0.01469, 0.08481), (0.00795, 0.01919, 0.08481)], [], [(15, 14, 10, 11), (16, 15, 11, 12), (17, 16, 12, 13), (44, 17, 13, 38), (18, 43, 30, 7), (19, 18, 7, 8), (20, 19, 8, 9), (14, 20, 9, 10), (3, 2, 20, 14), (2, 1, 19, 20), (1, 0, 18, 19), (0, 21, 43, 18), (29, 6, 17, 44), (6, 5, 16, 17), (5, 4, 15, 16), (4, 3, 14, 15), (40, 35, 34, 39), (41, 36, 35, 40), (42, 37, 36, 41), (44, 38, 37, 42), (45, 31, 30, 43), (46, 32, 31, 45), (47, 33, 32, 46), (39, 34, 33, 47), (25, 39, 47, 24), (24, 47, 46, 23), (23, 46, 45, 22), (22, 45, 43, 21), (29, 44, 42, 28), (28, 42, 41, 27), (27, 41, 40, 26), (26, 40, 39, 25)])
me_cylinder_003.polygons.foreach_set('use_smooth', [True] * 32)
_uv = me_cylinder_003.uv_layers.new(name='UVMap')
_uv.uv.foreach_set('vector', [0.806, 0.7938, 0.8236, 0.7411, 0.888, 0.7718, 0.8755, 0.812, 0.7989, 0.8492, 0.806, 0.7938, 0.8755, 0.812, 0.8706, 0.8537, 0.8028, 0.9051, 0.7989, 0.8492, 0.8706, 0.8537, 0.8731, 0.8945, 0.8197, 0.9607, 0.8028, 0.9051, 0.8731, 0.8945, 0.8798, 0.9318, 0.9269, 0.6182, 0.9734, 0.5948, 0.9934, 0.6514, 0.9624, 0.6742, 0.8853, 0.6516, 0.9269, 0.6182, 0.9624, 0.6742, 0.9328, 0.7019, 0.8504, 0.6931, 0.8853, 0.6516, 0.9328, 0.7019, 0.9074, 0.7346, 0.8236, 0.7411, 0.8504, 0.6931, 0.9074, 0.7346, 0.888, 0.7718, 0.7582, 0.712, 0.7925, 0.6526, 0.8504, 0.6931, 0.8236, 0.7411, 0.7925, 0.6526, 0.8369, 0.6013, 0.8853, 0.6516, 0.8504, 0.6931, 0.8369, 0.6013, 0.89, 0.56, 0.9269, 0.6182, 0.8853, 0.6516, 0.89, 0.56, 0.9504, 0.5305, 0.9734, 0.5948, 0.9269, 0.6182, 0.7509, 0.9896, 0.7302, 0.9189, 0.8028, 0.9051, 0.8197, 0.9607, 0.7302, 0.9189, 0.7257, 0.8473, 0.7989, 0.8492, 0.8028, 0.9051, 0.7257, 0.8473, 0.7355, 0.7775, 0.806, 0.7938, 0.7989, 0.8492, 0.7355, 0.7775, 0.7582, 0.712, 0.8236, 0.7411, 0.806, 0.7938, 0.806, 0.7938, 0.8755, 0.812, 0.888, 0.7718, 0.8236, 0.7411, 0.7989, 0.8492, 0.8706, 0.8537, 0.8755, 0.812, 0.806, 0.7938, 0.8028, 0.9051, 0.8731, 0.8945, 0.8706, 0.8537, 0.7989, 0.8492, 0.8197, 0.9607, 0.8798, 0.9318, 0.8731, 0.8945, 0.8028, 0.9051, 0.9269, 0.6182, 0.9624, 0.6742, 0.9934, 0.6514, 0.9734, 0.5948, 0.8853, 0.6516, 0.9328, 0.7019, 0.9624, 0.6742, 0.9269, 0.6182, 0.8504, 0.6931, 0.9074, 0.7346, 0.9328, 0.7019, 0.8853, 0.6516, 0.8236, 0.7411, 0.888, 0.7718, 0.9074, 0.7346, 0.8504, 0.6931, 0.7582, 0.712, 0.8236, 0.7411, 0.8504, 0.6931, 0.7925, 0.6526, 0.7925, 0.6526, 0.8504, 0.6931, 0.8853, 0.6516, 0.8369, 0.6013, 0.8369, 0.6013, 0.8853, 0.6516, 0.9269, 0.6182, 0.89, 0.56, 0.89, 0.56, 0.9269, 0.6182, 0.9734, 0.5948, 0.9504, 0.5305, 0.7509, 0.9896, 0.8197, 0.9607, 0.8028, 0.9051, 0.7302, 0.9189, 0.7302, 0.9189, 0.8028, 0.9051, 0.7989, 0.8492, 0.7257, 0.8473, 0.7257, 0.8473, 0.7989, 0.8492, 0.806, 0.7938, 0.7355, 0.7775, 0.7355, 0.7775, 0.806, 0.7938, 0.8236, 0.7411, 0.7582, 0.712])
me_cylinder_003.use_remesh_preserve_volume = False
me_cylinder_003.use_remesh_preserve_attributes = False
me_cylinder_003.use_mirror_vertex_groups = False
me_cylinder_003.update()

# ---- objects
ob_spraycan = bpy.data.objects.new('spraycan', me_cylinder_002)
ob_body = bpy.data.objects.new('body', None)
ob_trigger = bpy.data.objects.new('trigger', None)
ob_spraycolor = bpy.data.objects.new('spraycolor', me_cylinder_003)

# ---- transforms, parenting, visibility, modifiers, constraints
ob_spraycan.location = (-3.475e-18, -0.07317, -0.01565)
ob_spraycan.rotation_euler = (-1.571, -1.571, 0.0)
ob_spraycan.lineart.crease_threshold = 0.0
_m = ob_spraycan.modifiers.new('Auto Smooth', 'NODES')
_m.node_group = ng_auto_smooth
_gi = [s.identifier for s in ng_auto_smooth.interface.items_tree if s.item_type == 'SOCKET' and s.in_out == 'INPUT']
_m[_gi[1]] = 0.8168  # Angle
ob_body.location = (0.0, 0.0, 0.0)
ob_trigger.location = (0.0, 0.0, 0.0)
ob_spraycolor.location = (-3.475e-18, -0.07317, -0.01565)
ob_spraycolor.rotation_euler = (-1.571, -1.571, 0.0)
ob_spraycolor.lineart.crease_threshold = 0.0
_m = ob_spraycolor.modifiers.new('Auto Smooth', 'NODES')
_m.node_group = ng_auto_smooth
_gi = [s.identifier for s in ng_auto_smooth.interface.items_tree if s.item_type == 'SOCKET' and s.in_out == 'INPUT']
_m[_gi[1]] = 0.8168  # Angle

# ---- collection membership
scene.collection.objects.link(ob_spraycan)
scene.collection.objects.link(ob_body)
scene.collection.objects.link(ob_trigger)
scene.collection.objects.link(ob_spraycolor)

# ---- scene / render settings (as saved in the file)
scene.frame_start = 1; scene.frame_end = 250; scene.frame_set(1)
scene.render.engine = 'BLENDER_EEVEE_NEXT'
scene.cycles.use_denoising = False
scene.cycles.samples = 128
scene.cycles.sampling_pattern = 'TABULATED_SOBOL'
scene.cycles.use_adaptive_sampling = False
scene.cycles.use_light_tree = False
scene.view_settings.view_transform = 'Filmic'
bpy.context.view_layer.update()

# ---- added for rendering (the .blend has no active camera and no usable light): camera, sun
cam_auto = bpy.data.cameras.new('AutoCamera')
cam_auto.lens = 50.0
cam_auto.sensor_width = 36.0
cam_auto.clip_end = 1000.0
ob_auto_camera = bpy.data.objects.new('AutoCamera', cam_auto)
scene.collection.objects.link(ob_auto_camera)
ob_auto_camera.location = (0.190135, -0.286932, 0.136457)
ob_auto_camera.rotation_euler = (1.09748, -7.21219e-08, 0.694738)
scene.camera = ob_auto_camera
light_auto_sun = bpy.data.lights.new('AutoSun', 'SUN')
light_auto_sun.energy = 3.0
light_auto_sun.angle = 0.0523599
ob_auto_sun = bpy.data.objects.new('AutoSun', light_auto_sun)
scene.collection.objects.link(ob_auto_sun)
ob_auto_sun.rotation_euler = (0.872665, 0.174533, 0.523599)
bpy.context.view_layer.update()
